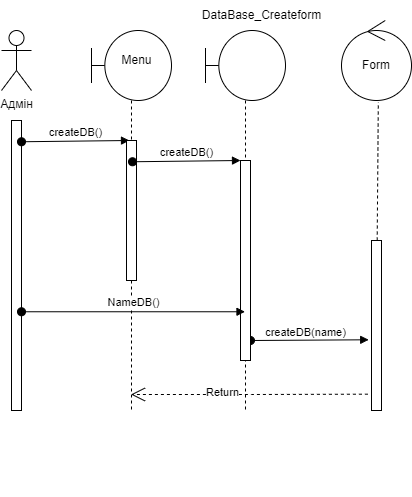

The diagram above was exported from draw.io. Its source (the exported page's mxGraphModel, read from the mxfile embedded in the PNG):
<mxGraphModel dx="998" dy="548" grid="1" gridSize="10" guides="1" tooltips="1" connect="1" arrows="1" fold="1" page="1" pageScale="1" pageWidth="827" pageHeight="1169" math="0" shadow="0">
  <root>
    <mxCell id="0" />
    <mxCell id="1" parent="0" />
    <mxCell id="yx70cE2eqw8rRDBJYux1-1" value="Адмін" style="shape=umlActor;verticalLabelPosition=bottom;verticalAlign=top;html=1;outlineConnect=0;" parent="1" vertex="1">
      <mxGeometry x="170" y="70" width="30" height="60" as="geometry" />
    </mxCell>
    <mxCell id="yx70cE2eqw8rRDBJYux1-2" value="" style="rounded=0;whiteSpace=wrap;html=1;" parent="1" vertex="1">
      <mxGeometry x="180" y="160" width="10" height="290" as="geometry" />
    </mxCell>
    <mxCell id="yx70cE2eqw8rRDBJYux1-3" value="createDB()" style="html=1;verticalAlign=bottom;startArrow=oval;startFill=1;endArrow=block;startSize=8;rounded=0;exitX=1.1;exitY=0.103;exitDx=0;exitDy=0;exitPerimeter=0;entryX=-0.1;entryY=0.041;entryDx=0;entryDy=0;entryPerimeter=0;" parent="1" edge="1">
      <mxGeometry width="60" relative="1" as="geometry">
        <mxPoint x="190" y="181.26" as="sourcePoint" />
        <mxPoint x="298" y="180" as="targetPoint" />
      </mxGeometry>
    </mxCell>
    <mxCell id="yx70cE2eqw8rRDBJYux1-4" value="" style="shape=umlLifeline;participant=umlBoundary;perimeter=lifelinePerimeter;whiteSpace=wrap;html=1;container=1;collapsible=0;recursiveResize=0;verticalAlign=top;spacingTop=36;outlineConnect=0;size=70;" parent="1" vertex="1">
      <mxGeometry x="260" y="70" width="80" height="380" as="geometry" />
    </mxCell>
    <mxCell id="yx70cE2eqw8rRDBJYux1-5" value="" style="rounded=0;whiteSpace=wrap;html=1;" parent="yx70cE2eqw8rRDBJYux1-4" vertex="1">
      <mxGeometry x="35" y="110" width="10" height="140" as="geometry" />
    </mxCell>
    <mxCell id="yx70cE2eqw8rRDBJYux1-6" value="Menu" style="text;html=1;align=center;verticalAlign=middle;resizable=0;points=[];autosize=1;strokeColor=none;fillColor=none;" parent="yx70cE2eqw8rRDBJYux1-4" vertex="1">
      <mxGeometry x="20" y="15" width="50" height="30" as="geometry" />
    </mxCell>
    <mxCell id="Is4NvqTc50YR-xtXyaV_-1" value="" style="shape=umlLifeline;participant=umlBoundary;perimeter=lifelinePerimeter;whiteSpace=wrap;html=1;container=1;collapsible=0;recursiveResize=0;verticalAlign=top;spacingTop=36;outlineConnect=0;size=70;" vertex="1" parent="1">
      <mxGeometry x="374" y="70" width="80" height="380" as="geometry" />
    </mxCell>
    <mxCell id="Is4NvqTc50YR-xtXyaV_-26" value="createDB(name)" style="html=1;verticalAlign=bottom;startArrow=oval;startFill=1;endArrow=block;startSize=8;rounded=0;exitX=1.1;exitY=0.103;exitDx=0;exitDy=0;exitPerimeter=0;entryX=-0.28;entryY=0.584;entryDx=0;entryDy=0;entryPerimeter=0;" edge="1" parent="Is4NvqTc50YR-xtXyaV_-1" target="Is4NvqTc50YR-xtXyaV_-21">
      <mxGeometry x="-0.0742" y="-1" width="60" relative="1" as="geometry">
        <mxPoint x="45" y="310" as="sourcePoint" />
        <mxPoint x="153" y="308.74" as="targetPoint" />
        <mxPoint as="offset" />
      </mxGeometry>
    </mxCell>
    <mxCell id="Is4NvqTc50YR-xtXyaV_-2" value="" style="rounded=0;whiteSpace=wrap;html=1;" vertex="1" parent="1">
      <mxGeometry x="409" y="200" width="10" height="200" as="geometry" />
    </mxCell>
    <mxCell id="Is4NvqTc50YR-xtXyaV_-3" value="createDB()" style="html=1;verticalAlign=bottom;startArrow=oval;startFill=1;endArrow=block;startSize=8;rounded=0;exitX=1.1;exitY=0.103;exitDx=0;exitDy=0;exitPerimeter=0;entryX=-0.1;entryY=0.041;entryDx=0;entryDy=0;entryPerimeter=0;" edge="1" parent="1">
      <mxGeometry width="60" relative="1" as="geometry">
        <mxPoint x="301" y="201.26" as="sourcePoint" />
        <mxPoint x="409.0000000000001" y="200" as="targetPoint" />
      </mxGeometry>
    </mxCell>
    <mxCell id="Is4NvqTc50YR-xtXyaV_-4" value="DataBase_Createform" style="text;html=1;align=center;verticalAlign=middle;resizable=0;points=[];autosize=1;strokeColor=none;fillColor=none;" vertex="1" parent="1">
      <mxGeometry x="360" y="40" width="140" height="30" as="geometry" />
    </mxCell>
    <mxCell id="Is4NvqTc50YR-xtXyaV_-7" value="NameDB()" style="html=1;verticalAlign=bottom;startArrow=oval;startFill=1;endArrow=block;startSize=8;rounded=0;exitX=1.1;exitY=0.103;exitDx=0;exitDy=0;exitPerimeter=0;" edge="1" parent="1" target="Is4NvqTc50YR-xtXyaV_-1">
      <mxGeometry width="60" relative="1" as="geometry">
        <mxPoint x="190" y="351.26" as="sourcePoint" />
        <mxPoint x="298" y="350" as="targetPoint" />
      </mxGeometry>
    </mxCell>
    <mxCell id="Is4NvqTc50YR-xtXyaV_-16" value="Form" style="ellipse;shape=umlControl;whiteSpace=wrap;html=1;" vertex="1" parent="1">
      <mxGeometry x="510" y="60" width="70" height="80" as="geometry" />
    </mxCell>
    <mxCell id="Is4NvqTc50YR-xtXyaV_-20" value="" style="endArrow=none;dashed=1;html=1;rounded=0;entryX=0.526;entryY=1.02;entryDx=0;entryDy=0;entryPerimeter=0;startArrow=none;" edge="1" parent="1" source="Is4NvqTc50YR-xtXyaV_-21" target="Is4NvqTc50YR-xtXyaV_-16">
      <mxGeometry width="50" height="50" relative="1" as="geometry">
        <mxPoint x="550" y="440" as="sourcePoint" />
        <mxPoint x="590" y="320" as="targetPoint" />
      </mxGeometry>
    </mxCell>
    <mxCell id="Is4NvqTc50YR-xtXyaV_-21" value="" style="rounded=0;whiteSpace=wrap;html=1;" vertex="1" parent="1">
      <mxGeometry x="540" y="280" width="10" height="170" as="geometry" />
    </mxCell>
    <mxCell id="Is4NvqTc50YR-xtXyaV_-27" value="Use" style="endArrow=open;endSize=12;dashed=1;html=1;rounded=0;exitX=-0.36;exitY=0.904;exitDx=0;exitDy=0;exitPerimeter=0;textOpacity=0;" edge="1" parent="1" source="Is4NvqTc50YR-xtXyaV_-21" target="yx70cE2eqw8rRDBJYux1-4">
      <mxGeometry x="0.3204" y="96" width="160" relative="1" as="geometry">
        <mxPoint x="330" y="330" as="sourcePoint" />
        <mxPoint x="490" y="330" as="targetPoint" />
        <Array as="points">
          <mxPoint x="420" y="434" />
        </Array>
        <mxPoint as="offset" />
      </mxGeometry>
    </mxCell>
    <mxCell id="Is4NvqTc50YR-xtXyaV_-29" value="Return" style="edgeLabel;html=1;align=center;verticalAlign=middle;resizable=0;points=[];" vertex="1" connectable="0" parent="Is4NvqTc50YR-xtXyaV_-27">
      <mxGeometry x="0.236" y="-3" relative="1" as="geometry">
        <mxPoint as="offset" />
      </mxGeometry>
    </mxCell>
  </root>
</mxGraphModel>